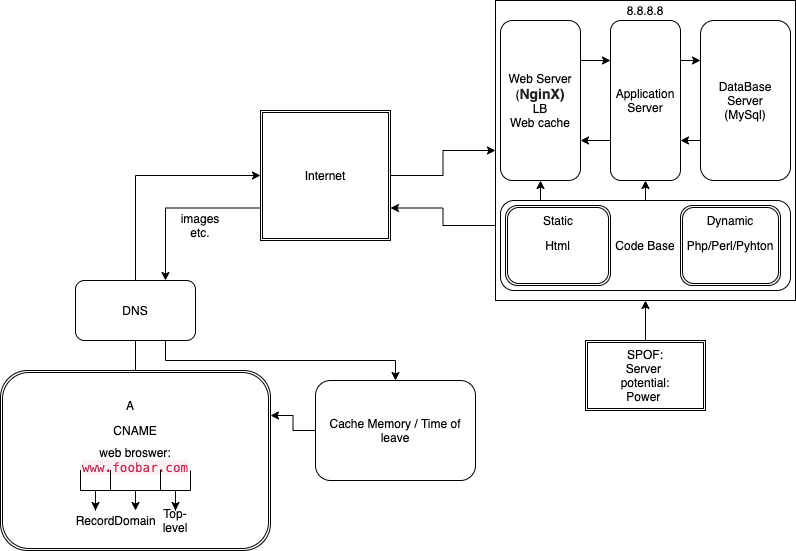

The diagram above was exported from draw.io. Its source (the exported page's mxGraphModel, read from the mxfile embedded in the PNG):
<mxGraphModel dx="946" dy="623" grid="1" gridSize="10" guides="1" tooltips="1" connect="1" arrows="1" fold="1" page="1" pageScale="1" pageWidth="850" pageHeight="1100" background="#FFFFFF" math="0" shadow="0">
  <root>
    <mxCell id="0" />
    <mxCell id="1" parent="0" />
    <mxCell id="hqefFPAAtZi4U8UU0HEe-27" value="" style="edgeStyle=orthogonalEdgeStyle;rounded=0;orthogonalLoop=1;jettySize=auto;html=1;" parent="1" source="hqefFPAAtZi4U8UU0HEe-2" target="hqefFPAAtZi4U8UU0HEe-25" edge="1">
      <mxGeometry relative="1" as="geometry" />
    </mxCell>
    <mxCell id="hqefFPAAtZi4U8UU0HEe-28" style="edgeStyle=orthogonalEdgeStyle;rounded=0;orthogonalLoop=1;jettySize=auto;html=1;exitX=0.5;exitY=0;exitDx=0;exitDy=0;entryX=0;entryY=0.5;entryDx=0;entryDy=0;" parent="1" source="hqefFPAAtZi4U8UU0HEe-2" target="hqefFPAAtZi4U8UU0HEe-10" edge="1">
      <mxGeometry relative="1" as="geometry" />
    </mxCell>
    <mxCell id="hqefFPAAtZi4U8UU0HEe-37" style="edgeStyle=orthogonalEdgeStyle;rounded=0;orthogonalLoop=1;jettySize=auto;html=1;exitX=0.75;exitY=1;exitDx=0;exitDy=0;" parent="1" source="hqefFPAAtZi4U8UU0HEe-2" target="hqefFPAAtZi4U8UU0HEe-38" edge="1">
      <mxGeometry relative="1" as="geometry">
        <mxPoint x="390" y="410" as="targetPoint" />
      </mxGeometry>
    </mxCell>
    <mxCell id="hqefFPAAtZi4U8UU0HEe-2" value="DNS" style="rounded=1;whiteSpace=wrap;html=1;" parent="1" vertex="1">
      <mxGeometry x="105" y="310" width="120" height="60" as="geometry" />
    </mxCell>
    <mxCell id="hqefFPAAtZi4U8UU0HEe-34" style="edgeStyle=orthogonalEdgeStyle;rounded=0;orthogonalLoop=1;jettySize=auto;html=1;exitX=0;exitY=0.75;exitDx=0;exitDy=0;entryX=1;entryY=0.75;entryDx=0;entryDy=0;" parent="1" source="hqefFPAAtZi4U8UU0HEe-3" target="hqefFPAAtZi4U8UU0HEe-10" edge="1">
      <mxGeometry relative="1" as="geometry" />
    </mxCell>
    <mxCell id="hqefFPAAtZi4U8UU0HEe-3" value="" style="whiteSpace=wrap;html=1;aspect=fixed;" parent="1" vertex="1">
      <mxGeometry x="525" y="30" width="300" height="300" as="geometry" />
    </mxCell>
    <mxCell id="hqefFPAAtZi4U8UU0HEe-51" style="edgeStyle=orthogonalEdgeStyle;rounded=0;orthogonalLoop=1;jettySize=auto;html=1;exitX=0;exitY=0.75;exitDx=0;exitDy=0;entryX=1;entryY=0.75;entryDx=0;entryDy=0;" parent="1" source="hqefFPAAtZi4U8UU0HEe-4" target="hqefFPAAtZi4U8UU0HEe-6" edge="1">
      <mxGeometry relative="1" as="geometry" />
    </mxCell>
    <mxCell id="hqefFPAAtZi4U8UU0HEe-4" value="DataBase Server&lt;br&gt;(MySql)" style="rounded=1;whiteSpace=wrap;html=1;" parent="1" vertex="1">
      <mxGeometry x="730" y="50" width="90" height="160" as="geometry" />
    </mxCell>
    <mxCell id="hqefFPAAtZi4U8UU0HEe-46" style="edgeStyle=orthogonalEdgeStyle;rounded=0;orthogonalLoop=1;jettySize=auto;html=1;exitX=1;exitY=0.25;exitDx=0;exitDy=0;entryX=0;entryY=0.25;entryDx=0;entryDy=0;" parent="1" source="hqefFPAAtZi4U8UU0HEe-5" target="hqefFPAAtZi4U8UU0HEe-6" edge="1">
      <mxGeometry relative="1" as="geometry" />
    </mxCell>
    <mxCell id="hqefFPAAtZi4U8UU0HEe-5" value="Web Server&lt;br&gt;(&lt;b style=&quot;color: rgb(34 , 34 , 34) ; font-family: sans-serif ; font-size: 14px ; background-color: rgb(255 , 255 , 255)&quot;&gt;NginX)&lt;br&gt;&lt;/b&gt;LB&lt;br&gt;Web cache" style="rounded=1;whiteSpace=wrap;html=1;" parent="1" vertex="1">
      <mxGeometry x="530" y="50" width="80" height="160" as="geometry" />
    </mxCell>
    <mxCell id="hqefFPAAtZi4U8UU0HEe-44" style="edgeStyle=orthogonalEdgeStyle;rounded=0;orthogonalLoop=1;jettySize=auto;html=1;exitX=0;exitY=0.75;exitDx=0;exitDy=0;entryX=1;entryY=0.75;entryDx=0;entryDy=0;" parent="1" source="hqefFPAAtZi4U8UU0HEe-6" target="hqefFPAAtZi4U8UU0HEe-5" edge="1">
      <mxGeometry relative="1" as="geometry" />
    </mxCell>
    <mxCell id="hqefFPAAtZi4U8UU0HEe-50" style="edgeStyle=orthogonalEdgeStyle;rounded=0;orthogonalLoop=1;jettySize=auto;html=1;exitX=1;exitY=0.25;exitDx=0;exitDy=0;entryX=0;entryY=0.25;entryDx=0;entryDy=0;" parent="1" source="hqefFPAAtZi4U8UU0HEe-6" target="hqefFPAAtZi4U8UU0HEe-4" edge="1">
      <mxGeometry relative="1" as="geometry" />
    </mxCell>
    <mxCell id="hqefFPAAtZi4U8UU0HEe-6" value="Application Server" style="rounded=1;whiteSpace=wrap;html=1;" parent="1" vertex="1">
      <mxGeometry x="640" y="50" width="70" height="160" as="geometry" />
    </mxCell>
    <mxCell id="hqefFPAAtZi4U8UU0HEe-52" style="edgeStyle=orthogonalEdgeStyle;rounded=0;orthogonalLoop=1;jettySize=auto;html=1;exitX=0.25;exitY=0;exitDx=0;exitDy=0;entryX=0.5;entryY=1;entryDx=0;entryDy=0;" parent="1" source="hqefFPAAtZi4U8UU0HEe-7" target="hqefFPAAtZi4U8UU0HEe-5" edge="1">
      <mxGeometry relative="1" as="geometry" />
    </mxCell>
    <mxCell id="hqefFPAAtZi4U8UU0HEe-53" style="edgeStyle=orthogonalEdgeStyle;rounded=0;orthogonalLoop=1;jettySize=auto;html=1;exitX=0.5;exitY=0;exitDx=0;exitDy=0;entryX=0.5;entryY=1;entryDx=0;entryDy=0;" parent="1" source="hqefFPAAtZi4U8UU0HEe-7" target="hqefFPAAtZi4U8UU0HEe-6" edge="1">
      <mxGeometry relative="1" as="geometry" />
    </mxCell>
    <mxCell id="hqefFPAAtZi4U8UU0HEe-7" value="Code Base" style="rounded=1;whiteSpace=wrap;html=1;" parent="1" vertex="1">
      <mxGeometry x="530" y="230" width="290" height="90" as="geometry" />
    </mxCell>
    <mxCell id="hqefFPAAtZi4U8UU0HEe-30" style="edgeStyle=orthogonalEdgeStyle;rounded=0;orthogonalLoop=1;jettySize=auto;html=1;exitX=1;exitY=0.5;exitDx=0;exitDy=0;entryX=0;entryY=0.5;entryDx=0;entryDy=0;" parent="1" source="hqefFPAAtZi4U8UU0HEe-10" target="hqefFPAAtZi4U8UU0HEe-3" edge="1">
      <mxGeometry relative="1" as="geometry" />
    </mxCell>
    <mxCell id="hqefFPAAtZi4U8UU0HEe-31" style="edgeStyle=orthogonalEdgeStyle;rounded=0;orthogonalLoop=1;jettySize=auto;html=1;exitX=0;exitY=0.75;exitDx=0;exitDy=0;entryX=0.75;entryY=0;entryDx=0;entryDy=0;" parent="1" source="hqefFPAAtZi4U8UU0HEe-10" target="hqefFPAAtZi4U8UU0HEe-2" edge="1">
      <mxGeometry relative="1" as="geometry" />
    </mxCell>
    <mxCell id="hqefFPAAtZi4U8UU0HEe-10" value="" style="shape=ext;double=1;whiteSpace=wrap;html=1;aspect=fixed;" parent="1" vertex="1">
      <mxGeometry x="290" y="140" width="130" height="130" as="geometry" />
    </mxCell>
    <mxCell id="hqefFPAAtZi4U8UU0HEe-11" value="web broswer:&lt;br&gt;&lt;span style=&quot;color: rgb(199 , 37 , 78) ; font-family: &amp;#34;menlo&amp;#34; , &amp;#34;monaco&amp;#34; , &amp;#34;consolas&amp;#34; , &amp;#34;courier new&amp;#34; , monospace ; font-size: 12.6px ; background-color: rgb(249 , 242 , 244)&quot;&gt;www.foobar.com&lt;/span&gt;" style="shape=ext;double=1;rounded=1;whiteSpace=wrap;html=1;" parent="1" vertex="1">
      <mxGeometry x="30" y="400" width="270" height="180" as="geometry" />
    </mxCell>
    <mxCell id="hqefFPAAtZi4U8UU0HEe-24" style="edgeStyle=orthogonalEdgeStyle;rounded=0;orthogonalLoop=1;jettySize=auto;html=1;exitX=0.5;exitY=1;exitDx=0;exitDy=0;" parent="1" source="hqefFPAAtZi4U8UU0HEe-12" target="hqefFPAAtZi4U8UU0HEe-23" edge="1">
      <mxGeometry relative="1" as="geometry" />
    </mxCell>
    <mxCell id="hqefFPAAtZi4U8UU0HEe-12" value="" style="shape=partialRectangle;whiteSpace=wrap;html=1;bottom=1;right=1;left=1;top=0;fillColor=none;routingCenterX=-0.5;" parent="1" vertex="1">
      <mxGeometry x="190" y="500" width="30" height="20" as="geometry" />
    </mxCell>
    <mxCell id="hqefFPAAtZi4U8UU0HEe-19" value="" style="edgeStyle=orthogonalEdgeStyle;rounded=0;orthogonalLoop=1;jettySize=auto;html=1;" parent="1" source="hqefFPAAtZi4U8UU0HEe-13" edge="1">
      <mxGeometry relative="1" as="geometry">
        <mxPoint x="165" y="540" as="targetPoint" />
        <Array as="points">
          <mxPoint x="165" y="540" />
          <mxPoint x="165" y="540" />
        </Array>
      </mxGeometry>
    </mxCell>
    <mxCell id="hqefFPAAtZi4U8UU0HEe-13" value="" style="shape=partialRectangle;whiteSpace=wrap;html=1;bottom=1;right=1;left=1;top=0;fillColor=none;routingCenterX=-0.5;" parent="1" vertex="1">
      <mxGeometry x="140" y="500" width="50" height="20" as="geometry" />
    </mxCell>
    <mxCell id="hqefFPAAtZi4U8UU0HEe-16" value="" style="edgeStyle=orthogonalEdgeStyle;rounded=0;orthogonalLoop=1;jettySize=auto;html=1;" parent="1" source="hqefFPAAtZi4U8UU0HEe-14" edge="1">
      <mxGeometry relative="1" as="geometry">
        <mxPoint x="125" y="540" as="targetPoint" />
      </mxGeometry>
    </mxCell>
    <mxCell id="hqefFPAAtZi4U8UU0HEe-14" value="" style="shape=partialRectangle;whiteSpace=wrap;html=1;bottom=1;right=1;left=1;top=0;fillColor=none;routingCenterX=-0.5;" parent="1" vertex="1">
      <mxGeometry x="110" y="500" width="30" height="20" as="geometry" />
    </mxCell>
    <mxCell id="hqefFPAAtZi4U8UU0HEe-17" value="Record" style="text;html=1;strokeColor=none;fillColor=none;align=center;verticalAlign=middle;whiteSpace=wrap;rounded=0;" parent="1" vertex="1">
      <mxGeometry x="105" y="540" width="40" height="20" as="geometry" />
    </mxCell>
    <mxCell id="hqefFPAAtZi4U8UU0HEe-22" value="Domain" style="text;html=1;strokeColor=none;fillColor=none;align=center;verticalAlign=middle;whiteSpace=wrap;rounded=0;" parent="1" vertex="1">
      <mxGeometry x="145" y="540" width="40" height="20" as="geometry" />
    </mxCell>
    <mxCell id="hqefFPAAtZi4U8UU0HEe-23" value="Top-level" style="text;html=1;strokeColor=none;fillColor=none;align=center;verticalAlign=middle;whiteSpace=wrap;rounded=0;" parent="1" vertex="1">
      <mxGeometry x="185" y="540" width="40" height="20" as="geometry" />
    </mxCell>
    <mxCell id="hqefFPAAtZi4U8UU0HEe-25" value="CNAME" style="text;html=1;strokeColor=none;fillColor=none;align=center;verticalAlign=middle;whiteSpace=wrap;rounded=0;" parent="1" vertex="1">
      <mxGeometry x="130" y="445" width="70" height="30" as="geometry" />
    </mxCell>
    <mxCell id="hqefFPAAtZi4U8UU0HEe-29" value="Internet" style="text;html=1;strokeColor=none;fillColor=none;align=center;verticalAlign=middle;whiteSpace=wrap;rounded=0;" parent="1" vertex="1">
      <mxGeometry x="335" y="195" width="40" height="20" as="geometry" />
    </mxCell>
    <mxCell id="hqefFPAAtZi4U8UU0HEe-32" value="images etc." style="text;html=1;strokeColor=none;fillColor=none;align=center;verticalAlign=middle;whiteSpace=wrap;rounded=0;" parent="1" vertex="1">
      <mxGeometry x="200" y="240" width="60" height="30" as="geometry" />
    </mxCell>
    <mxCell id="hqefFPAAtZi4U8UU0HEe-35" value="8.8.8.8" style="text;html=1;strokeColor=none;fillColor=none;align=center;verticalAlign=middle;whiteSpace=wrap;rounded=0;" parent="1" vertex="1">
      <mxGeometry x="655" y="30" width="40" height="20" as="geometry" />
    </mxCell>
    <mxCell id="hqefFPAAtZi4U8UU0HEe-41" style="edgeStyle=orthogonalEdgeStyle;rounded=0;orthogonalLoop=1;jettySize=auto;html=1;exitX=0;exitY=0.5;exitDx=0;exitDy=0;entryX=1;entryY=0.25;entryDx=0;entryDy=0;" parent="1" source="hqefFPAAtZi4U8UU0HEe-38" target="hqefFPAAtZi4U8UU0HEe-11" edge="1">
      <mxGeometry relative="1" as="geometry" />
    </mxCell>
    <mxCell id="hqefFPAAtZi4U8UU0HEe-38" value="Cache Memory / Time of leave" style="rounded=1;whiteSpace=wrap;html=1;" parent="1" vertex="1">
      <mxGeometry x="345" y="410" width="160" height="100" as="geometry" />
    </mxCell>
    <mxCell id="hqefFPAAtZi4U8UU0HEe-54" value="Html" style="shape=ext;double=1;rounded=1;whiteSpace=wrap;html=1;" parent="1" vertex="1">
      <mxGeometry x="535" y="235" width="105" height="80" as="geometry" />
    </mxCell>
    <mxCell id="hqefFPAAtZi4U8UU0HEe-55" value="Php/Perl/Pyhton" style="shape=ext;double=1;rounded=1;whiteSpace=wrap;html=1;" parent="1" vertex="1">
      <mxGeometry x="710" y="235" width="100" height="80" as="geometry" />
    </mxCell>
    <mxCell id="hqefFPAAtZi4U8UU0HEe-56" value="Static" style="text;html=1;strokeColor=none;fillColor=none;align=center;verticalAlign=middle;whiteSpace=wrap;rounded=0;" parent="1" vertex="1">
      <mxGeometry x="567.5" y="240" width="40" height="20" as="geometry" />
    </mxCell>
    <mxCell id="hqefFPAAtZi4U8UU0HEe-57" value="Dynamic" style="text;html=1;strokeColor=none;fillColor=none;align=center;verticalAlign=middle;whiteSpace=wrap;rounded=0;" parent="1" vertex="1">
      <mxGeometry x="740" y="240" width="40" height="20" as="geometry" />
    </mxCell>
    <mxCell id="UgB9znx0_kvD6hWOF4iL-1" value="A" style="text;html=1;strokeColor=none;fillColor=none;align=center;verticalAlign=middle;whiteSpace=wrap;rounded=0;" vertex="1" parent="1">
      <mxGeometry x="140" y="425" width="40" height="20" as="geometry" />
    </mxCell>
    <mxCell id="UgB9znx0_kvD6hWOF4iL-4" style="edgeStyle=orthogonalEdgeStyle;rounded=0;orthogonalLoop=1;jettySize=auto;html=1;exitX=0.5;exitY=0;exitDx=0;exitDy=0;" edge="1" parent="1" source="UgB9znx0_kvD6hWOF4iL-3" target="hqefFPAAtZi4U8UU0HEe-3">
      <mxGeometry relative="1" as="geometry" />
    </mxCell>
    <mxCell id="UgB9znx0_kvD6hWOF4iL-3" value="SPOF:&lt;br&gt;Server&amp;nbsp;&lt;br&gt;potential:&lt;br&gt;Power&amp;nbsp;" style="shape=ext;double=1;rounded=0;whiteSpace=wrap;html=1;" vertex="1" parent="1">
      <mxGeometry x="615" y="370" width="120" height="70" as="geometry" />
    </mxCell>
  </root>
</mxGraphModel>